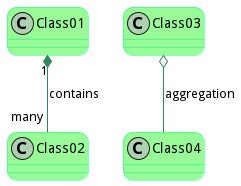

The diagram above was rendered by PlantUML. Its source (embedded in the PNG):
@startuml
skinparam roundcorner 20
skinparam class {
	BackgroundColor PaleGreen
	ArrowColor SeaGreen
	BorderColor SpringGreen
}
skinparam stereotypeCBackgroundColor YellowGreen

Class01 "1" *-- "many" Class02 : contains

Class03 o-- Class04 : aggregation
@enduml